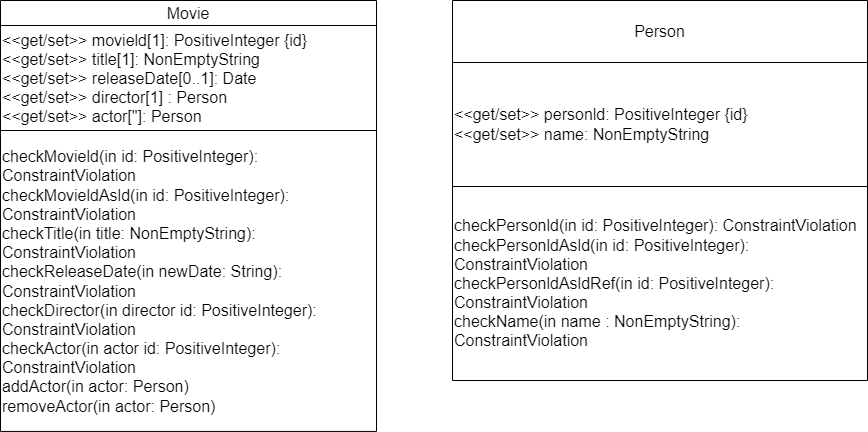

The diagram above was exported from draw.io. Its source (the exported page's mxGraphModel, read from the mxfile embedded in the PNG):
<mxGraphModel dx="921" dy="563" grid="0" gridSize="10" guides="1" tooltips="1" connect="1" arrows="1" fold="1" page="0" pageScale="1" pageWidth="827" pageHeight="1169" math="0" shadow="0">
  <root>
    <mxCell id="0" />
    <mxCell id="1" parent="0" />
    <mxCell id="nqha-q69dPVPmSeYNAQW-5" value="" style="shape=table;startSize=0;container=1;collapsible=0;childLayout=tableLayout;fontSize=16;" parent="1" vertex="1">
      <mxGeometry x="-86" y="160" width="376" height="430.9411513384653" as="geometry" />
    </mxCell>
    <mxCell id="nqha-q69dPVPmSeYNAQW-6" value="" style="shape=tableRow;horizontal=0;startSize=0;swimlaneHead=0;swimlaneBody=0;strokeColor=inherit;top=0;left=0;bottom=0;right=0;collapsible=0;dropTarget=0;fillColor=none;points=[[0,0.5],[1,0.5]];portConstraint=eastwest;fontSize=16;" parent="nqha-q69dPVPmSeYNAQW-5" vertex="1">
      <mxGeometry width="376" height="25" as="geometry" />
    </mxCell>
    <mxCell id="nqha-q69dPVPmSeYNAQW-7" value="Movie" style="shape=partialRectangle;html=1;whiteSpace=wrap;connectable=0;strokeColor=inherit;overflow=hidden;fillColor=none;top=0;left=0;bottom=0;right=0;pointerEvents=1;fontSize=16;" parent="nqha-q69dPVPmSeYNAQW-6" vertex="1">
      <mxGeometry width="376" height="25" as="geometry">
        <mxRectangle width="376" height="25" as="alternateBounds" />
      </mxGeometry>
    </mxCell>
    <mxCell id="nqha-q69dPVPmSeYNAQW-8" value="" style="shape=tableRow;horizontal=0;startSize=0;swimlaneHead=0;swimlaneBody=0;strokeColor=inherit;top=0;left=0;bottom=0;right=0;collapsible=0;dropTarget=0;fillColor=none;points=[[0,0.5],[1,0.5]];portConstraint=eastwest;fontSize=16;" parent="nqha-q69dPVPmSeYNAQW-5" vertex="1">
      <mxGeometry y="25" width="376" height="105" as="geometry" />
    </mxCell>
    <mxCell id="nqha-q69dPVPmSeYNAQW-9" value="&lt;div&gt;&amp;lt;&amp;lt;get/set&amp;gt;&amp;gt; movield[1]: PositiveInteger {id}&lt;/div&gt;&lt;div&gt;&amp;lt;&amp;lt;get/set&amp;gt;&amp;gt; title[1]: NonEmptyString&lt;/div&gt;&lt;div&gt;&amp;lt;&amp;lt;get/set&amp;gt;&amp;gt; releaseDate[0..1]: Date&lt;/div&gt;&lt;div&gt;&amp;lt;&amp;lt;get/set&amp;gt;&amp;gt; director[1] : Person&lt;/div&gt;&lt;div&gt;&amp;lt;&amp;lt;get/set&amp;gt;&amp;gt; actor[&quot;]: Person&lt;/div&gt;" style="shape=partialRectangle;html=1;whiteSpace=wrap;connectable=0;strokeColor=inherit;overflow=hidden;fillColor=none;top=0;left=0;bottom=0;right=0;pointerEvents=1;fontSize=16;align=left;" parent="nqha-q69dPVPmSeYNAQW-8" vertex="1">
      <mxGeometry width="376" height="105" as="geometry">
        <mxRectangle width="376" height="105" as="alternateBounds" />
      </mxGeometry>
    </mxCell>
    <mxCell id="nqha-q69dPVPmSeYNAQW-10" value="" style="shape=tableRow;horizontal=0;startSize=0;swimlaneHead=0;swimlaneBody=0;strokeColor=inherit;top=0;left=0;bottom=0;right=0;collapsible=0;dropTarget=0;fillColor=none;points=[[0,0.5],[1,0.5]];portConstraint=eastwest;fontSize=16;" parent="nqha-q69dPVPmSeYNAQW-5" vertex="1">
      <mxGeometry y="130" width="376" height="301" as="geometry" />
    </mxCell>
    <mxCell id="nqha-q69dPVPmSeYNAQW-11" value="&lt;div&gt;checkMovield(in id: PositiveInteger): ConstraintViolation&amp;nbsp;&lt;/div&gt;&lt;div&gt;checkMovieldAsld(in id: PositiveInteger): ConstraintViolation&lt;/div&gt;&lt;div&gt;checkTitle(in title: NonEmptyString): ConstraintViolation&amp;nbsp;&lt;/div&gt;&lt;div&gt;checkReleaseDate(in newDate: String): ConstraintViolation&amp;nbsp;&lt;/div&gt;&lt;div&gt;checkDirector(in director id: PositiveInteger): ConstraintViolation&amp;nbsp;&lt;/div&gt;&lt;div&gt;checkActor(in actor id: PositiveInteger): ConstraintViolation&lt;/div&gt;&lt;div&gt;addActor(in actor: Person)&lt;/div&gt;&lt;div&gt;removeActor(in actor: Person)&lt;/div&gt;" style="shape=partialRectangle;html=1;whiteSpace=wrap;connectable=0;strokeColor=inherit;overflow=hidden;fillColor=none;top=0;left=0;bottom=0;right=0;pointerEvents=1;fontSize=16;align=left;" parent="nqha-q69dPVPmSeYNAQW-10" vertex="1">
      <mxGeometry width="376" height="301" as="geometry">
        <mxRectangle width="376" height="301" as="alternateBounds" />
      </mxGeometry>
    </mxCell>
    <mxCell id="nqha-q69dPVPmSeYNAQW-13" value="" style="shape=table;startSize=0;container=1;collapsible=0;childLayout=tableLayout;fontSize=16;" parent="1" vertex="1">
      <mxGeometry x="366" y="160" width="415" height="380.0001148897061" as="geometry" />
    </mxCell>
    <mxCell id="nqha-q69dPVPmSeYNAQW-14" value="" style="shape=tableRow;horizontal=0;startSize=0;swimlaneHead=0;swimlaneBody=0;strokeColor=inherit;top=0;left=0;bottom=0;right=0;collapsible=0;dropTarget=0;fillColor=none;points=[[0,0.5],[1,0.5]];portConstraint=eastwest;fontSize=16;" parent="nqha-q69dPVPmSeYNAQW-13" vertex="1">
      <mxGeometry width="415" height="62" as="geometry" />
    </mxCell>
    <mxCell id="nqha-q69dPVPmSeYNAQW-15" value="Person" style="shape=partialRectangle;html=1;whiteSpace=wrap;connectable=0;strokeColor=inherit;overflow=hidden;fillColor=none;top=0;left=0;bottom=0;right=0;pointerEvents=1;fontSize=16;" parent="nqha-q69dPVPmSeYNAQW-14" vertex="1">
      <mxGeometry width="415" height="62" as="geometry">
        <mxRectangle width="415" height="62" as="alternateBounds" />
      </mxGeometry>
    </mxCell>
    <mxCell id="nqha-q69dPVPmSeYNAQW-16" value="" style="shape=tableRow;horizontal=0;startSize=0;swimlaneHead=0;swimlaneBody=0;strokeColor=inherit;top=0;left=0;bottom=0;right=0;collapsible=0;dropTarget=0;fillColor=none;points=[[0,0.5],[1,0.5]];portConstraint=eastwest;fontSize=16;" parent="nqha-q69dPVPmSeYNAQW-13" vertex="1">
      <mxGeometry y="62" width="415" height="124" as="geometry" />
    </mxCell>
    <mxCell id="nqha-q69dPVPmSeYNAQW-17" value="&lt;div&gt;&amp;lt;&amp;lt;get/set&amp;gt;&amp;gt; personld: PositiveInteger {id}&amp;nbsp;&lt;/div&gt;&lt;div&gt;&amp;lt;&amp;lt;get/set&amp;gt;&amp;gt; name: NonEmptyString&lt;/div&gt;" style="shape=partialRectangle;html=1;whiteSpace=wrap;connectable=0;strokeColor=inherit;overflow=hidden;fillColor=none;top=0;left=0;bottom=0;right=0;pointerEvents=1;fontSize=16;align=left;" parent="nqha-q69dPVPmSeYNAQW-16" vertex="1">
      <mxGeometry width="415" height="124" as="geometry">
        <mxRectangle width="415" height="124" as="alternateBounds" />
      </mxGeometry>
    </mxCell>
    <mxCell id="nqha-q69dPVPmSeYNAQW-18" value="" style="shape=tableRow;horizontal=0;startSize=0;swimlaneHead=0;swimlaneBody=0;strokeColor=inherit;top=0;left=0;bottom=0;right=0;collapsible=0;dropTarget=0;fillColor=none;points=[[0,0.5],[1,0.5]];portConstraint=eastwest;fontSize=16;" parent="nqha-q69dPVPmSeYNAQW-13" vertex="1">
      <mxGeometry y="186" width="415" height="194" as="geometry" />
    </mxCell>
    <mxCell id="nqha-q69dPVPmSeYNAQW-19" value="&lt;div&gt;checkPersonld(in id: PositiveInteger): ConstraintViolation&amp;nbsp;&lt;/div&gt;&lt;div&gt;checkPersonldAsld(in id: PositiveInteger): ConstraintViolation&amp;nbsp;&lt;/div&gt;&lt;div&gt;checkPersonldAsldRef(in id: PositiveInteger): ConstraintViolation&lt;/div&gt;&lt;div&gt;checkName(in name : NonEmptyString): ConstraintViolation&lt;/div&gt;" style="shape=partialRectangle;html=1;whiteSpace=wrap;connectable=0;strokeColor=inherit;overflow=hidden;fillColor=none;top=0;left=0;bottom=0;right=0;pointerEvents=1;fontSize=16;align=left;" parent="nqha-q69dPVPmSeYNAQW-18" vertex="1">
      <mxGeometry width="415" height="194" as="geometry">
        <mxRectangle width="415" height="194" as="alternateBounds" />
      </mxGeometry>
    </mxCell>
  </root>
</mxGraphModel>